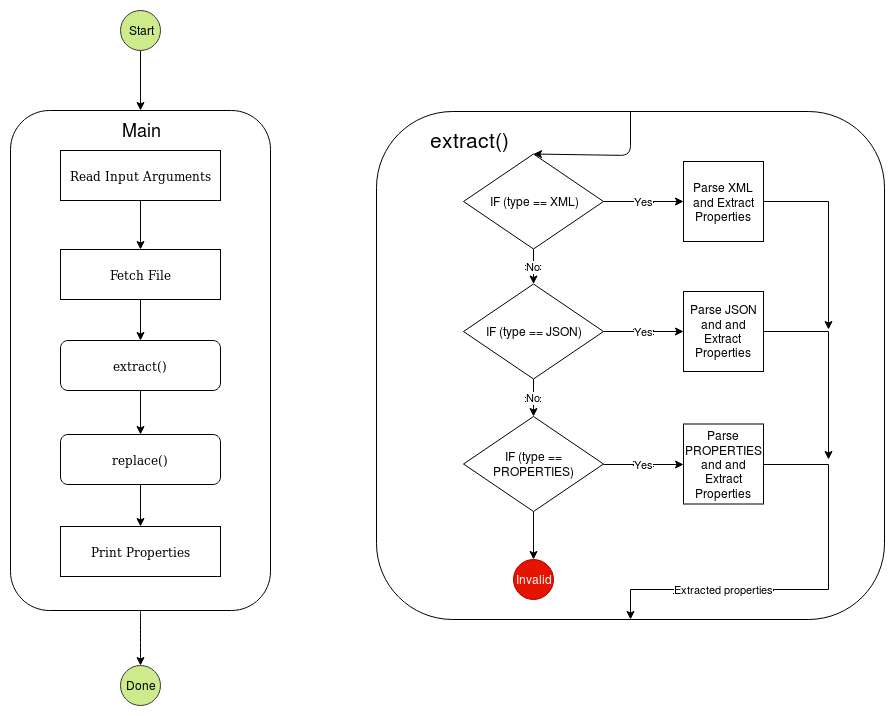

The diagram above was exported from draw.io. Its source (the exported page's mxGraphModel, read from the mxfile embedded in the PNG):
<mxGraphModel dx="1182" dy="1528" grid="1" gridSize="10" guides="1" tooltips="1" connect="1" arrows="1" fold="1" page="1" pageScale="1" pageWidth="1100" pageHeight="850" background="#ffffff" math="0" shadow="0">
  <root>
    <mxCell id="0" />
    <mxCell id="1" parent="0" />
    <mxCell id="ME3_ojBNrFpkaiA2pSYO-31" value="" style="whiteSpace=wrap;html=1;aspect=fixed;fillColor=none;rounded=1;" parent="1" vertex="1">
      <mxGeometry x="510" y="-9" width="508" height="508" as="geometry" />
    </mxCell>
    <mxCell id="ME3_ojBNrFpkaiA2pSYO-8" value="No" style="edgeStyle=orthogonalEdgeStyle;rounded=0;orthogonalLoop=1;jettySize=auto;html=1;" parent="1" source="ME3_ojBNrFpkaiA2pSYO-6" target="ME3_ojBNrFpkaiA2pSYO-7" edge="1">
      <mxGeometry relative="1" as="geometry">
        <Array as="points">
          <mxPoint x="687" y="81" />
          <mxPoint x="687" y="81" />
        </Array>
      </mxGeometry>
    </mxCell>
    <mxCell id="ME3_ojBNrFpkaiA2pSYO-12" value="Yes" style="edgeStyle=orthogonalEdgeStyle;rounded=0;orthogonalLoop=1;jettySize=auto;html=1;" parent="1" source="ME3_ojBNrFpkaiA2pSYO-6" edge="1">
      <mxGeometry relative="1" as="geometry">
        <mxPoint x="817" y="81" as="targetPoint" />
      </mxGeometry>
    </mxCell>
    <mxCell id="ME3_ojBNrFpkaiA2pSYO-6" value="IF (type == XML)" style="rhombus;whiteSpace=wrap;html=1;" parent="1" vertex="1">
      <mxGeometry x="597" y="33.5" width="140" height="95" as="geometry" />
    </mxCell>
    <mxCell id="ME3_ojBNrFpkaiA2pSYO-10" value="No" style="edgeStyle=orthogonalEdgeStyle;rounded=0;orthogonalLoop=1;jettySize=auto;html=1;" parent="1" source="ME3_ojBNrFpkaiA2pSYO-7" target="ME3_ojBNrFpkaiA2pSYO-9" edge="1">
      <mxGeometry relative="1" as="geometry" />
    </mxCell>
    <mxCell id="ME3_ojBNrFpkaiA2pSYO-16" value="Yes" style="edgeStyle=orthogonalEdgeStyle;rounded=0;orthogonalLoop=1;jettySize=auto;html=1;" parent="1" source="ME3_ojBNrFpkaiA2pSYO-7" edge="1">
      <mxGeometry relative="1" as="geometry">
        <mxPoint x="817" y="211" as="targetPoint" />
      </mxGeometry>
    </mxCell>
    <mxCell id="ME3_ojBNrFpkaiA2pSYO-7" value="IF (type == JSON)" style="rhombus;whiteSpace=wrap;html=1;" parent="1" vertex="1">
      <mxGeometry x="597" y="163.5" width="140" height="95" as="geometry" />
    </mxCell>
    <mxCell id="ME3_ojBNrFpkaiA2pSYO-19" value="Yes" style="edgeStyle=orthogonalEdgeStyle;rounded=0;orthogonalLoop=1;jettySize=auto;html=1;exitX=1;exitY=0.5;exitDx=0;exitDy=0;entryX=0;entryY=0.5;entryDx=0;entryDy=0;" parent="1" source="ME3_ojBNrFpkaiA2pSYO-9" target="ME3_ojBNrFpkaiA2pSYO-18" edge="1">
      <mxGeometry relative="1" as="geometry" />
    </mxCell>
    <mxCell id="ME3_ojBNrFpkaiA2pSYO-40" style="edgeStyle=orthogonalEdgeStyle;rounded=0;orthogonalLoop=1;jettySize=auto;html=1;exitX=0.5;exitY=1;exitDx=0;exitDy=0;" parent="1" source="ME3_ojBNrFpkaiA2pSYO-9" target="ME3_ojBNrFpkaiA2pSYO-26" edge="1">
      <mxGeometry relative="1" as="geometry" />
    </mxCell>
    <mxCell id="ME3_ojBNrFpkaiA2pSYO-9" value="IF (type == PROPERTIES)" style="rhombus;whiteSpace=wrap;html=1;" parent="1" vertex="1">
      <mxGeometry x="597" y="296" width="140" height="95" as="geometry" />
    </mxCell>
    <mxCell id="ME3_ojBNrFpkaiA2pSYO-39" style="edgeStyle=orthogonalEdgeStyle;rounded=0;orthogonalLoop=1;jettySize=auto;html=1;exitX=1;exitY=0.5;exitDx=0;exitDy=0;" parent="1" source="ME3_ojBNrFpkaiA2pSYO-14" edge="1">
      <mxGeometry relative="1" as="geometry">
        <mxPoint x="962" y="209" as="targetPoint" />
      </mxGeometry>
    </mxCell>
    <mxCell id="ME3_ojBNrFpkaiA2pSYO-14" value="&lt;div&gt;Parse XML and Extract&lt;/div&gt;&lt;div&gt;Properties&lt;br&gt;&lt;/div&gt;" style="whiteSpace=wrap;html=1;aspect=fixed;shadow=0;glass=0;comic=0;" parent="1" vertex="1">
      <mxGeometry x="817" y="41" width="80" height="80" as="geometry" />
    </mxCell>
    <mxCell id="ME3_ojBNrFpkaiA2pSYO-38" style="edgeStyle=orthogonalEdgeStyle;rounded=0;orthogonalLoop=1;jettySize=auto;html=1;exitX=1;exitY=0.5;exitDx=0;exitDy=0;" parent="1" source="ME3_ojBNrFpkaiA2pSYO-17" edge="1">
      <mxGeometry relative="1" as="geometry">
        <mxPoint x="962" y="339" as="targetPoint" />
      </mxGeometry>
    </mxCell>
    <mxCell id="ME3_ojBNrFpkaiA2pSYO-17" value="&lt;div&gt;Parse JSON&lt;/div&gt;&lt;div&gt;and and Extract&lt;br&gt;&lt;/div&gt;&lt;div&gt;Properties&lt;/div&gt;" style="whiteSpace=wrap;html=1;aspect=fixed;" parent="1" vertex="1">
      <mxGeometry x="817" y="171" width="80" height="80" as="geometry" />
    </mxCell>
    <mxCell id="ME3_ojBNrFpkaiA2pSYO-29" value="Extracted properties" style="edgeStyle=orthogonalEdgeStyle;rounded=0;orthogonalLoop=1;jettySize=auto;html=1;exitX=1;exitY=0.5;exitDx=0;exitDy=0;entryX=0.5;entryY=1;entryDx=0;entryDy=0;comic=0;" parent="1" source="ME3_ojBNrFpkaiA2pSYO-18" target="ME3_ojBNrFpkaiA2pSYO-31" edge="1">
      <mxGeometry x="0.4115" relative="1" as="geometry">
        <mxPoint x="957" y="343.5" as="targetPoint" />
        <Array as="points">
          <mxPoint x="962" y="344" />
          <mxPoint x="962" y="469" />
          <mxPoint x="764" y="469" />
        </Array>
        <mxPoint as="offset" />
      </mxGeometry>
    </mxCell>
    <mxCell id="ME3_ojBNrFpkaiA2pSYO-18" value="&lt;div&gt;Parse PROPERTIES and and Extract&lt;/div&gt;&lt;div&gt;Properties&lt;/div&gt;" style="whiteSpace=wrap;html=1;aspect=fixed;" parent="1" vertex="1">
      <mxGeometry x="817" y="303.5" width="80" height="80" as="geometry" />
    </mxCell>
    <mxCell id="ME3_ojBNrFpkaiA2pSYO-26" value="Invalid" style="ellipse;whiteSpace=wrap;html=1;aspect=fixed;fillColor=#e51400;strokeColor=#B20000;fontColor=#ffffff;" parent="1" vertex="1">
      <mxGeometry x="647" y="439" width="40" height="40" as="geometry" />
    </mxCell>
    <mxCell id="ME3_ojBNrFpkaiA2pSYO-48" value="&lt;font style=&quot;font-size: 21px&quot;&gt;extract()&lt;/font&gt;" style="text;html=1;strokeColor=none;fillColor=none;align=center;verticalAlign=middle;whiteSpace=wrap;rounded=0;strokeWidth=4;" parent="1" vertex="1">
      <mxGeometry x="582" y="9" width="40" height="20" as="geometry" />
    </mxCell>
    <mxCell id="ME3_ojBNrFpkaiA2pSYO-55" value="" style="html=1;rounded=1;shadow=0;comic=0;labelBackgroundColor=none;strokeColor=#000000;strokeWidth=1;fillColor=#ffffff;fontFamily=Verdana;fontSize=12;fontColor=#000000;align=center;" parent="1" vertex="1">
      <mxGeometry x="144" y="-10" width="260" height="500" as="geometry" />
    </mxCell>
    <mxCell id="ME3_ojBNrFpkaiA2pSYO-58" style="edgeStyle=orthogonalEdgeStyle;rounded=0;orthogonalLoop=1;jettySize=auto;html=1;exitX=0.5;exitY=1;exitDx=0;exitDy=0;entryX=0.5;entryY=0;entryDx=0;entryDy=0;" parent="1" source="ME3_ojBNrFpkaiA2pSYO-56" target="ME3_ojBNrFpkaiA2pSYO-57" edge="1">
      <mxGeometry relative="1" as="geometry" />
    </mxCell>
    <mxCell id="ME3_ojBNrFpkaiA2pSYO-56" value="Read Input Arguments" style="html=1;rounded=0;shadow=0;comic=0;labelBackgroundColor=none;strokeColor=#000000;strokeWidth=1;fillColor=#ffffff;fontFamily=Verdana;fontSize=12;fontColor=#000000;align=center;" parent="1" vertex="1">
      <mxGeometry x="194" y="30" width="160" height="50" as="geometry" />
    </mxCell>
    <mxCell id="ME3_ojBNrFpkaiA2pSYO-91" style="edgeStyle=none;rounded=0;comic=0;orthogonalLoop=1;jettySize=auto;html=1;exitX=0.5;exitY=1;exitDx=0;exitDy=0;" parent="1" source="ME3_ojBNrFpkaiA2pSYO-57" target="ME3_ojBNrFpkaiA2pSYO-90" edge="1">
      <mxGeometry relative="1" as="geometry" />
    </mxCell>
    <mxCell id="ME3_ojBNrFpkaiA2pSYO-57" value="Fetch File" style="html=1;rounded=0;shadow=0;comic=0;labelBackgroundColor=none;strokeColor=#000000;strokeWidth=1;fillColor=#ffffff;fontFamily=Verdana;fontSize=12;fontColor=#000000;align=center;" parent="1" vertex="1">
      <mxGeometry x="194" y="129" width="160" height="50" as="geometry" />
    </mxCell>
    <mxCell id="ME3_ojBNrFpkaiA2pSYO-61" value="&lt;font style=&quot;font-size: 18px&quot;&gt;Main&lt;/font&gt;" style="text;html=1;strokeColor=none;fillColor=none;align=center;verticalAlign=middle;whiteSpace=wrap;rounded=0;shadow=0;glass=0;comic=0;" parent="1" vertex="1">
      <mxGeometry x="241.5" width="65" height="20" as="geometry" />
    </mxCell>
    <mxCell id="ME3_ojBNrFpkaiA2pSYO-70" value="" style="endArrow=classic;html=1;exitX=0.5;exitY=0;exitDx=0;exitDy=0;entryX=0.5;entryY=0;entryDx=0;entryDy=0;" parent="1" source="ME3_ojBNrFpkaiA2pSYO-31" target="ME3_ojBNrFpkaiA2pSYO-6" edge="1">
      <mxGeometry width="50" height="50" relative="1" as="geometry">
        <mxPoint x="770" y="35" as="sourcePoint" />
        <mxPoint x="820" y="-15" as="targetPoint" />
        <Array as="points">
          <mxPoint x="764" y="35" />
        </Array>
      </mxGeometry>
    </mxCell>
    <mxCell id="ME3_ojBNrFpkaiA2pSYO-83" value="Done" style="ellipse;whiteSpace=wrap;html=1;aspect=fixed;fillColor=#cdeb8b;strokeColor=#36393d;" parent="1" vertex="1">
      <mxGeometry x="254" y="545" width="40" height="40" as="geometry" />
    </mxCell>
    <mxCell id="ME3_ojBNrFpkaiA2pSYO-86" style="edgeStyle=orthogonalEdgeStyle;curved=1;rounded=0;comic=0;orthogonalLoop=1;jettySize=auto;html=1;exitX=0.5;exitY=1;exitDx=0;exitDy=0;entryX=0.5;entryY=0;entryDx=0;entryDy=0;" parent="1" target="ME3_ojBNrFpkaiA2pSYO-83" edge="1">
      <mxGeometry relative="1" as="geometry">
        <mxPoint x="274" y="490" as="sourcePoint" />
      </mxGeometry>
    </mxCell>
    <mxCell id="ME3_ojBNrFpkaiA2pSYO-93" value="" style="edgeStyle=none;rounded=0;comic=0;orthogonalLoop=1;jettySize=auto;html=1;" parent="1" source="ME3_ojBNrFpkaiA2pSYO-90" target="ME3_ojBNrFpkaiA2pSYO-92" edge="1">
      <mxGeometry relative="1" as="geometry" />
    </mxCell>
    <mxCell id="ME3_ojBNrFpkaiA2pSYO-90" value="extract()" style="html=1;rounded=1;shadow=0;comic=0;labelBackgroundColor=none;strokeColor=#000000;strokeWidth=1;fillColor=#ffffff;fontFamily=Verdana;fontSize=12;fontColor=#000000;align=center;glass=0;" parent="1" vertex="1">
      <mxGeometry x="194" y="220" width="160" height="50" as="geometry" />
    </mxCell>
    <mxCell id="ME3_ojBNrFpkaiA2pSYO-95" value="" style="edgeStyle=none;rounded=0;comic=0;orthogonalLoop=1;jettySize=auto;html=1;" parent="1" source="ME3_ojBNrFpkaiA2pSYO-92" target="ME3_ojBNrFpkaiA2pSYO-94" edge="1">
      <mxGeometry relative="1" as="geometry" />
    </mxCell>
    <mxCell id="ME3_ojBNrFpkaiA2pSYO-92" value="replace()" style="html=1;rounded=1;shadow=0;comic=0;labelBackgroundColor=none;strokeColor=#000000;strokeWidth=1;fillColor=#ffffff;fontFamily=Verdana;fontSize=12;fontColor=#000000;align=center;glass=0;" parent="1" vertex="1">
      <mxGeometry x="194" y="314" width="160" height="50" as="geometry" />
    </mxCell>
    <mxCell id="ME3_ojBNrFpkaiA2pSYO-94" value="Print Properties" style="html=1;rounded=0;shadow=0;comic=0;labelBackgroundColor=none;strokeColor=#000000;strokeWidth=1;fillColor=#ffffff;fontFamily=Verdana;fontSize=12;fontColor=#000000;align=center;glass=0;" parent="1" vertex="1">
      <mxGeometry x="194" y="406" width="160" height="50" as="geometry" />
    </mxCell>
    <mxCell id="ainaHJ6tCwfksen9ghQH-2" style="edgeStyle=orthogonalEdgeStyle;rounded=0;orthogonalLoop=1;jettySize=auto;html=1;exitX=0.5;exitY=1;exitDx=0;exitDy=0;entryX=0.5;entryY=0;entryDx=0;entryDy=0;" parent="1" source="ainaHJ6tCwfksen9ghQH-1" target="ME3_ojBNrFpkaiA2pSYO-55" edge="1">
      <mxGeometry relative="1" as="geometry" />
    </mxCell>
    <mxCell id="ainaHJ6tCwfksen9ghQH-1" value="Start" style="ellipse;whiteSpace=wrap;html=1;aspect=fixed;fillColor=#cdeb8b;strokeColor=#36393d;" parent="1" vertex="1">
      <mxGeometry x="254" y="-110" width="40" height="40" as="geometry" />
    </mxCell>
  </root>
</mxGraphModel>